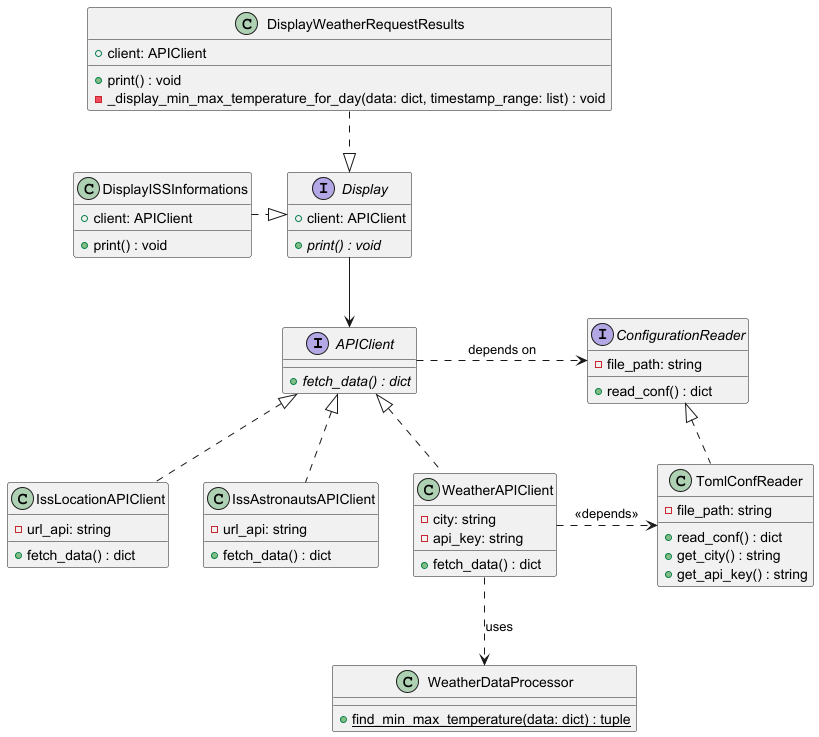

The diagram above was rendered by PlantUML. Its source (embedded in the PNG):
@startuml
' Abstract base class
interface APIClient {
  + {abstract} fetch_data() : dict
}

' Display interfaces
interface Display {
  + client: APIClient
  + {abstract} print() : void
}

' Configuration
interface ConfigurationReader {
  - file_path: string
  + read_conf() : dict
}

' API Clients
class IssLocationAPIClient {
  - url_api: string
  + fetch_data() : dict
}

class IssAstronautsAPIClient {
  - url_api: string
  + fetch_data() : dict
}

class WeatherAPIClient {
  - city: string
  - api_key: string
  + fetch_data() : dict
}

class WeatherDataProcessor {
  + {static} find_min_max_temperature(data: dict) : tuple
}

class DisplayISSInformations {
  + client: APIClient
  + print() : void
}

class DisplayWeatherRequestResults {
  + client: APIClient
  + print() : void
  - _display_min_max_temperature_for_day(data: dict, timestamp_range: list) : void
}

class TomlConfReader {
  - file_path: string
  + read_conf() : dict
  + get_city() : string
  + get_api_key() : string
}

' Relationships
Display -down-> APIClient

ConfigurationReader <|.. TomlConfReader
ConfigurationReader <.left. APIClient : depends on
APIClient <|.. IssLocationAPIClient
APIClient <|.. WeatherAPIClient
APIClient <|.. IssAstronautsAPIClient

Display <|.left. DisplayISSInformations
Display <|.up. DisplayWeatherRequestResults

WeatherAPIClient ..> WeatherDataProcessor : uses
TomlConfReader <.left. WeatherAPIClient: << depends >>

@enduml